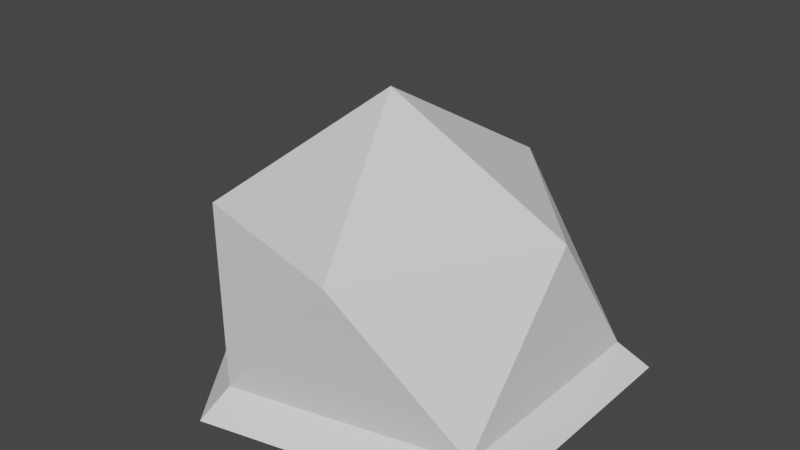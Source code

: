 # Source: StoneMars.blend  (saved by Blender 2.80.74; exported with 4.5.12 LTS)
import bpy
from mathutils import Matrix  # noqa: F401  (used for matrix-valued properties, if any)

bpy.ops.wm.read_factory_settings(use_empty=True)
scene = bpy.context.scene
scene.name = 'Scene'

# ---- collections
col_collection = bpy.data.collections.new('Collection'); scene.collection.children.link(col_collection)

# ---- world
world_world = bpy.data.worlds.new('World'); scene.world = world_world
world_world.use_nodes = True; world_world.node_tree.nodes.clear()
_N = world_world.node_tree.nodes; _L = world_world.node_tree.links
n0 = _N.new('ShaderNodeOutputWorld'); n0.name = 'World Output'; n0.location = (300, 300)
n1 = _N.new('ShaderNodeBackground'); n1.name = 'Background'; n1.location = (10, 300)
n1.inputs[0].default_value = (0.05088, 0.05088, 0.05088, 1.0)
_L.new(n1.outputs[0], n0.inputs[0])
n0.is_active_output = True
world_world.color = (0.05088, 0.05088, 0.05088)
world_world.use_sun_shadow = False
world_world.sun_shadow_jitter_overblur = 0.0

# ---- meshes
me_icosphere_001 = bpy.data.meshes.new('Icosphere.001')
me_icosphere_001.from_pydata([(0.9197, -0.5807, 0.1502), (-0.2764, -0.8506, 0.1502), (-0.8944, 0.0, 0.1502), (-0.2726, 0.9585, 0.1511), (0.9276, 0.6443, 0.1502), (0.378, -0.8737, 0.9327), (-0.6133, -0.5802, 0.8991), (-0.6995, 0.6345, 1.002), (0.1797, 0.9055, 0.9104), (0.9213, 0.08773, 0.9251), (0.0, -0.000328, 1.461), (1.057, -0.6814, 0.005035), (-0.3349, -0.9955, 0.005035), (-1.054, -0.005616, 0.005035), (-0.3305, 1.11, 0.006063), (1.066, 0.7442, 0.005035)], [], [(0, 4, 9), (1, 0, 5), (2, 1, 6), (3, 2, 7), (4, 3, 8), (0, 9, 5), (1, 5, 6), (2, 6, 7), (3, 7, 8), (4, 8, 9), (5, 9, 10), (6, 5, 10), (7, 6, 10), (8, 7, 10), (9, 8, 10), (0, 11, 15, 4), (4, 15, 14, 3), (3, 14, 13, 2), (2, 13, 12, 1), (1, 12, 11, 0)])
_uv = me_icosphere_001.uv_layers.new(name='UVMap')
_uv.uv.foreach_set('vector', [0.4716, 0.9057, 0.469, 0.9057, 0.4703, 0.9079, 0.4742, 0.9057, 0.4716, 0.9057, 0.4729, 0.9079, 0.4639, 0.9057, 0.4614, 0.9057, 0.4626, 0.9079, 0.4665, 0.9057, 0.4639, 0.9057, 0.4652, 0.9079, 0.469, 0.9057, 0.4665, 0.9057, 0.4678, 0.9079, 0.4716, 0.9057, 0.4703, 0.9079, 0.4729, 0.9079, 0.4742, 0.9057, 0.4729, 0.9079, 0.4754, 0.9079, 0.4639, 0.9057, 0.4626, 0.9079, 0.4652, 0.9079, 0.4665, 0.9057, 0.4652, 0.9079, 0.4678, 0.9079, 0.469, 0.9057, 0.4678, 0.9079, 0.4703, 0.9079, 0.4729, 0.9079, 0.4703, 0.9079, 0.4716, 0.9101, 0.4754, 0.9079, 0.4729, 0.9079, 0.4742, 0.9101, 0.4652, 0.9079, 0.4626, 0.9079, 0.4639, 0.9101, 0.4678, 0.9079, 0.4652, 0.9079, 0.4665, 0.9101, 0.4703, 0.9079, 0.4678, 0.9079, 0.469, 0.9101, 0.7142, 0.904, 0.7142, 0.904, 0.7221, 0.9063, 0.7248, 0.9063, 0.7221, 0.9063, 0.7221, 0.9063, 0.7195, 0.9063, 0.7221, 0.9063, 0.7195, 0.9063, 0.7195, 0.9063, 0.7168, 0.9063, 0.7195, 0.9063, 0.7168, 0.9063, 0.7168, 0.9063, 0.7142, 0.9063, 0.7168, 0.9063, 0.7168, 0.9063, 0.7142, 0.9063, 0.7142, 0.904, 0.7142, 0.904])
me_icosphere_001.use_remesh_preserve_volume = False
me_icosphere_001.use_remesh_preserve_attributes = False
me_icosphere_001.use_mirror_vertex_groups = False
me_icosphere_001.update()

# ---- objects
ob_icosphere = bpy.data.objects.new('Icosphere', me_icosphere_001)

# ---- transforms, parenting, visibility, modifiers, constraints
ob_icosphere.location = (0.0, 0.0, 0.0)
ob_icosphere.lineart.crease_threshold = 0.0

# ---- collection membership
col_collection.objects.link(ob_icosphere)

# ---- scene / render settings (as saved in the file)
scene.frame_start = 1; scene.frame_end = 250; scene.frame_set(1)
scene.render.engine = 'BLENDER_EEVEE_NEXT'
scene.cycles.use_denoising = False
scene.cycles.samples = 128
scene.cycles.sampling_pattern = 'TABULATED_SOBOL'
scene.cycles.use_adaptive_sampling = False
scene.cycles.use_light_tree = False
scene.view_settings.view_transform = 'Filmic'
bpy.context.view_layer.update()

# ---- added for rendering (the .blend has no active camera and no usable light): camera, sun
cam_auto = bpy.data.cameras.new('AutoCamera')
cam_auto.lens = 50.0
cam_auto.sensor_width = 36.0
cam_auto.clip_end = 1000.0
ob_auto_camera = bpy.data.objects.new('AutoCamera', cam_auto)
scene.collection.objects.link(ob_auto_camera)
ob_auto_camera.location = (3.08142, -3.63324, 3.19331)
ob_auto_camera.rotation_euler = (1.09748, -7.21219e-08, 0.694738)
scene.camera = ob_auto_camera
light_auto_sun = bpy.data.lights.new('AutoSun', 'SUN')
light_auto_sun.energy = 3.0
light_auto_sun.angle = 0.0523599
ob_auto_sun = bpy.data.objects.new('AutoSun', light_auto_sun)
scene.collection.objects.link(ob_auto_sun)
ob_auto_sun.rotation_euler = (0.872665, 0.174533, 0.523599)
bpy.context.view_layer.update()
